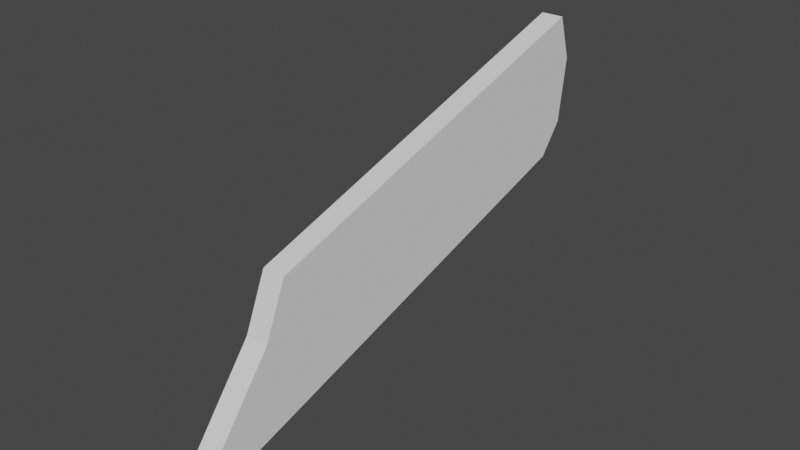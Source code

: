 # Source: Wing2.blend  (saved by Blender 2.90.8; exported with 4.5.12 LTS)
import bpy
from mathutils import Matrix  # noqa: F401  (used for matrix-valued properties, if any)

bpy.ops.wm.read_factory_settings(use_empty=True)
scene = bpy.context.scene
scene.name = 'Scene'

# ---- world
world_world = bpy.data.worlds.new('World'); scene.world = world_world
world_world.use_nodes = True; world_world.node_tree.nodes.clear()
_N = world_world.node_tree.nodes; _L = world_world.node_tree.links
n0 = _N.new('ShaderNodeOutputWorld'); n0.name = 'World Output'; n0.location = (300, 300)
n1 = _N.new('ShaderNodeBackground'); n1.name = 'Background'; n1.location = (10, 300)
n1.inputs[0].default_value = (0.05088, 0.05088, 0.05088, 1.0)
_L.new(n1.outputs[0], n0.inputs[0])
n0.is_active_output = True
world_world.color = (0.05088, 0.05088, 0.05088)
world_world.use_sun_shadow = False
world_world.sun_shadow_jitter_overblur = 0.0

# ---- meshes
me_cube_067 = bpy.data.meshes.new('Cube.067')
me_cube_067.from_pydata([(-0.06738, 0.5744, -0.105), (-0.06738, 0.5744, 0.6596), (-0.06738, 2.622, -0.105), (-0.06738, 2.622, 0.6596), (0.06738, 0.5744, -0.105), (0.06738, 0.5744, 0.6596), (0.06738, 2.622, -0.105), (0.06738, 2.622, 0.6596), (-0.06738, 2.812, 0.6596), (-0.06738, 2.812, 0.02742), (0.06738, 2.812, 0.02742), (0.06738, 2.812, 0.6596), (-0.06738, 2.979, 0.6596), (-0.06738, 2.979, 0.3796), (0.06738, 2.979, 0.3796), (0.06738, 2.979, 0.6596), (-0.06738, 0.3543, -0.105), (-0.06738, 0.3543, 0.3988), (0.06738, 0.3543, 0.3988), (0.06738, 0.3543, -0.105), (-0.06738, -0.1403, -0.105), (-0.06738, -0.1403, 0.05004), (0.06738, -0.1403, 0.05004), (0.06738, -0.1403, -0.105)], [], [(0, 1, 3, 2), (2, 3, 8, 9), (6, 7, 5, 4), (1, 0, 16, 17), (2, 6, 4, 0), (7, 3, 1, 5), (10, 9, 13, 14), (7, 6, 10, 11), (6, 2, 9, 10), (3, 7, 11, 8), (13, 12, 15, 14), (8, 11, 15, 12), (9, 8, 12, 13), (11, 10, 14, 15), (16, 19, 23, 20), (0, 4, 19, 16), (5, 1, 17, 18), (4, 5, 18, 19), (23, 22, 21, 20), (17, 16, 20, 21), (18, 17, 21, 22), (19, 18, 22, 23)])
_uv = me_cube_067.uv_layers.new(name='UVMap')
_uv.uv.foreach_set('vector', [0.375, 0.0, 0.625, 0.0, 0.625, 0.25, 0.375, 0.25, 0.375, 0.25, 0.625, 0.25, 0.625, 0.25, 0.375, 0.25, 0.375, 0.5, 0.625, 0.5, 0.625, 0.75, 0.375, 0.75, 0.625, 0.0, 0.375, 0.0, 0.375, 0.0, 0.625, 0.0, 0.125, 0.5, 0.375, 0.5, 0.375, 0.75, 0.125, 0.75, 0.625, 0.5, 0.875, 0.5, 0.875, 0.75, 0.625, 0.75, 0.375, 0.5, 0.125, 0.5, 0.125, 0.5, 0.375, 0.5, 0.625, 0.5, 0.375, 0.5, 0.375, 0.5, 0.625, 0.5, 0.375, 0.5, 0.125, 0.5, 0.125, 0.5, 0.375, 0.5, 0.875, 0.5, 0.625, 0.5, 0.625, 0.5, 0.875, 0.5, 0.375, 0.25, 0.625, 0.25, 0.625, 0.5, 0.375, 0.5, 0.875, 0.5, 0.625, 0.5, 0.625, 0.5, 0.875, 0.5, 0.375, 0.25, 0.625, 0.25, 0.625, 0.25, 0.375, 0.25, 0.625, 0.5, 0.375, 0.5, 0.375, 0.5, 0.625, 0.5, 0.125, 0.75, 0.375, 0.75, 0.375, 0.75, 0.125, 0.75, 0.125, 0.75, 0.375, 0.75, 0.375, 0.75, 0.125, 0.75, 0.625, 0.75, 0.875, 0.75, 0.875, 0.75, 0.625, 0.75, 0.375, 0.75, 0.625, 0.75, 0.625, 0.75, 0.375, 0.75, 0.375, 0.75, 0.625, 0.75, 0.625, 1.0, 0.375, 1.0, 0.625, 0.0, 0.375, 0.0, 0.375, 0.0, 0.625, 0.0, 0.625, 0.75, 0.875, 0.75, 0.875, 0.75, 0.625, 0.75, 0.375, 0.75, 0.625, 0.75, 0.625, 0.75, 0.375, 0.75])
me_cube_067.use_remesh_fix_poles = True
me_cube_067.use_remesh_preserve_attributes = False
me_cube_067.use_mirror_x = True
me_cube_067.update()

# ---- objects
ob_cube_040 = bpy.data.objects.new('Cube.040', me_cube_067)

# ---- transforms, parenting, visibility, modifiers, constraints
ob_cube_040.location = (0.0, 0.0, 0.0)
ob_cube_040.rotation_euler = (0.3004, 6.57e-17, 9.943e-18)
ob_cube_040.lineart.crease_threshold = 0.0
ob_cube_040.use_mesh_mirror_x = True

# ---- collection membership
scene.collection.objects.link(ob_cube_040)

# ---- scene / render settings (as saved in the file)
scene.frame_start = 1; scene.frame_end = 250; scene.frame_set(1)
scene.render.engine = 'BLENDER_EEVEE_NEXT'
scene.cycles.use_denoising = False
scene.cycles.samples = 128
scene.cycles.sampling_pattern = 'TABULATED_SOBOL'
scene.cycles.use_adaptive_sampling = False
scene.cycles.use_light_tree = False
scene.view_settings.view_transform = 'Filmic'
bpy.context.view_layer.update()

# ---- added for rendering (the .blend has no active camera and no usable light): camera, sun
cam_auto = bpy.data.cameras.new('AutoCamera')
cam_auto.lens = 50.0
cam_auto.sensor_width = 36.0
cam_auto.clip_end = 1000.0
ob_auto_camera = bpy.data.objects.new('AutoCamera', cam_auto)
scene.collection.objects.link(ob_auto_camera)
ob_auto_camera.location = (3.34, -2.73413, 3.3569)
ob_auto_camera.rotation_euler = (1.09748, -7.21219e-08, 0.694738)
scene.camera = ob_auto_camera
light_auto_sun = bpy.data.lights.new('AutoSun', 'SUN')
light_auto_sun.energy = 3.0
light_auto_sun.angle = 0.0523599
ob_auto_sun = bpy.data.objects.new('AutoSun', light_auto_sun)
scene.collection.objects.link(ob_auto_sun)
ob_auto_sun.rotation_euler = (0.872665, 0.174533, 0.523599)
bpy.context.view_layer.update()

